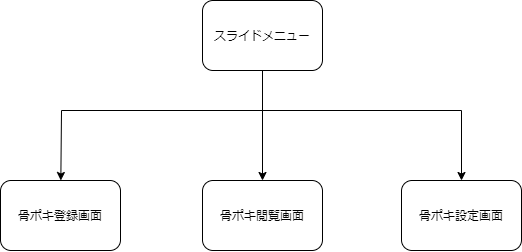

The diagram above was exported from draw.io. Its source (the exported page's mxGraphModel, read from the mxfile embedded in the PNG):
<mxGraphModel dx="1593" dy="1100" grid="1" gridSize="10" guides="1" tooltips="1" connect="1" arrows="1" fold="1" page="1" pageScale="1" pageWidth="1169" pageHeight="827" math="0" shadow="0">
  <root>
    <mxCell id="0" />
    <mxCell id="1" parent="0" />
    <mxCell id="2" value="骨ポキ登録画面" style="rounded=1;whiteSpace=wrap;html=1;" vertex="1" parent="1">
      <mxGeometry x="159" y="230" width="120" height="70" as="geometry" />
    </mxCell>
    <mxCell id="3" value="骨ポキ閲覧画面" style="rounded=1;whiteSpace=wrap;html=1;" vertex="1" parent="1">
      <mxGeometry x="361" y="230" width="120" height="70" as="geometry" />
    </mxCell>
    <mxCell id="4" value="骨ポキ設定画面" style="rounded=1;whiteSpace=wrap;html=1;" vertex="1" parent="1">
      <mxGeometry x="560" y="230" width="120" height="70" as="geometry" />
    </mxCell>
    <mxCell id="5" value="スライドメニュー" style="rounded=1;whiteSpace=wrap;html=1;" vertex="1" parent="1">
      <mxGeometry x="361" y="50" width="120" height="70" as="geometry" />
    </mxCell>
    <mxCell id="6" value="" style="endArrow=classic;html=1;exitX=0.5;exitY=1;exitDx=0;exitDy=0;entryX=0.5;entryY=0;entryDx=0;entryDy=0;" edge="1" parent="1" source="5" target="3">
      <mxGeometry width="50" height="50" relative="1" as="geometry">
        <mxPoint x="540" y="510" as="sourcePoint" />
        <mxPoint x="590" y="460" as="targetPoint" />
      </mxGeometry>
    </mxCell>
    <mxCell id="7" value="" style="endArrow=none;html=1;" edge="1" parent="1">
      <mxGeometry width="50" height="50" relative="1" as="geometry">
        <mxPoint x="220" y="160" as="sourcePoint" />
        <mxPoint x="620" y="160" as="targetPoint" />
      </mxGeometry>
    </mxCell>
    <mxCell id="8" value="" style="endArrow=classic;html=1;" edge="1" parent="1" target="2">
      <mxGeometry width="50" height="50" relative="1" as="geometry">
        <mxPoint x="220" y="160" as="sourcePoint" />
        <mxPoint x="280" y="90" as="targetPoint" />
      </mxGeometry>
    </mxCell>
    <mxCell id="10" value="" style="endArrow=classic;html=1;entryX=0.5;entryY=0;entryDx=0;entryDy=0;" edge="1" parent="1" target="4">
      <mxGeometry width="50" height="50" relative="1" as="geometry">
        <mxPoint x="620" y="160" as="sourcePoint" />
        <mxPoint x="229.33333333333337" y="240" as="targetPoint" />
      </mxGeometry>
    </mxCell>
  </root>
</mxGraphModel>